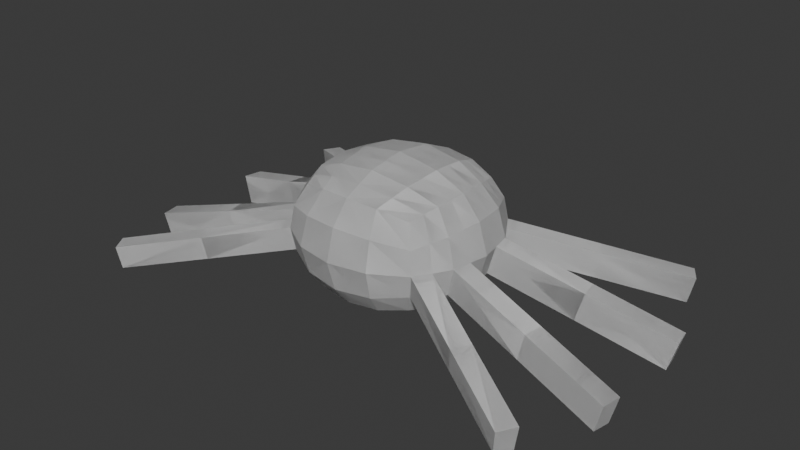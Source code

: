 # Source: EDDERKOP.blend  (saved by Blender 4.4.32; exported with 4.5.12 LTS)
import bpy
from mathutils import Matrix  # noqa: F401  (used for matrix-valued properties, if any)

bpy.ops.wm.read_factory_settings(use_empty=True)
scene = bpy.context.scene
scene.name = 'Scene'

# ---- collections
col_collection = bpy.data.collections.new('Collection'); scene.collection.children.link(col_collection)

# ---- world
world_world = bpy.data.worlds.new('World'); scene.world = world_world
world_world.use_nodes = True; world_world.node_tree.nodes.clear()
_N = world_world.node_tree.nodes; _L = world_world.node_tree.links
n0 = _N.new('ShaderNodeOutputWorld'); n0.name = 'World Output'; n0.location = (300, 300)
n1 = _N.new('ShaderNodeBackground'); n1.name = 'Background'; n1.location = (10, 300)
n1.inputs[0].default_value = (0.05088, 0.05088, 0.05088, 1.0)
_L.new(n1.outputs[0], n0.inputs[0])
n0.is_active_output = True
world_world.color = (0.05088, 0.05088, 0.05088)
world_world.sun_shadow_jitter_overblur = 0.0

# ---- meshes
me_cube_001 = bpy.data.meshes.new('Cube.001')
me_cube_001.from_pydata([(1.0, -1.0, -0.7314), (1.0, -1.0, 0.7314), (1.0, 1.0, -0.7314), (1.0, 1.0, 0.7314), (0.5227, 1.154, -0.8439), (0.0, 1.207, -0.8826), (0.0, 1.207, 0.8826), (0.5227, 1.154, 0.8439), (1.154, 1.154, 0.3823), (1.207, 1.207, 1.123e-09), (1.154, 1.154, -0.3823), (1.154, -0.5227, -0.8439), (1.207, 0.0, -0.8826), (1.154, 0.5227, -0.8439), (1.154, 0.5227, 0.8439), (1.207, 0.0, 0.8826), (1.154, -0.5227, 0.8439), (1.154, -1.154, 0.3823), (1.207, -1.207, 1.123e-09), (1.154, -1.154, -0.3823), (0.0, -1.207, -0.8826), (0.5227, -1.154, -0.8439), (0.5227, -1.154, 0.8439), (0.0, -1.207, 0.8826), (0.6571, 0.6143, 1.041), (0.704, 0.0, 1.109), (0.6571, -0.6143, 1.041), (0.0, 0.6491, 1.132), (0.0, 0.0, 1.219), (0.0, -0.6491, 1.132), (0.0, 0.6491, -1.132), (0.0, 0.0, -1.219), (0.0, -0.6491, -1.132), (0.6571, 0.6143, -1.041), (0.704, 0.0, -1.109), (0.6571, -0.6143, -1.041), (0.6143, -1.423, -0.4806), (0.0, -1.516, -0.5149), (0.6491, -1.547, 1.123e-09), (0.0, -1.667, 1.123e-09), (0.6143, -1.423, 0.4806), (0.0, -1.516, 0.5149), (1.423, 0.6143, -0.4806), (1.516, 0.0, -0.5149), (1.423, -0.6143, -0.4806), (1.547, 0.6491, 1.123e-09), (1.667, 0.0, 1.123e-09), (1.547, -0.6491, 1.123e-09), (1.423, 0.6143, 0.4806), (1.516, 0.0, 0.5149), (1.423, -0.6143, 0.4806), (0.0, 1.516, -0.5149), (0.6143, 1.423, -0.4806), (0.0, 1.667, 1.123e-09), (0.6491, 1.547, 1.123e-09), (0.0, 1.516, 0.5149), (0.6143, 1.423, 0.4806), (1.18, -0.2613, -0.8633), (1.18, -0.2613, 0.8633), (0.6806, -0.3072, 1.075), (0.0, -0.3246, 1.175), (0.0, -0.3246, -1.175), (0.6806, -0.3072, -1.075), (1.47, -0.3072, -0.4978), (1.607, -0.3246, 1.123e-09), (1.47, -0.3072, 0.4978), (1.18, 0.2613, -0.8633), (1.18, 0.2613, 0.8633), (0.6806, 0.3072, 1.075), (0.0, 0.3246, 1.175), (0.0, 0.3246, -1.175), (0.6806, 0.3072, -1.075), (1.47, 0.3072, -0.4978), (1.607, 0.3246, 1.123e-09), (1.47, 0.3072, 0.4978), (1.077, 0.7613, -0.7877), (1.077, 0.7613, 0.7877), (0.5899, 0.8841, 0.9423), (0.0, 0.9279, 1.007), (0.0, 0.9279, -1.007), (0.5899, 0.8841, -0.9423), (1.288, 0.8841, -0.4315), (1.377, 0.9279, 1.123e-09), (1.288, 0.8841, 0.4315), (1.077, -0.7613, 0.7877), (1.077, -0.7613, -0.7877), (0.5899, -0.8841, 0.9423), (0.0, -0.9279, 1.007), (0.0, -0.9279, -1.007), (0.5899, -0.8841, -0.9423), (1.288, -0.8841, -0.4315), (1.377, -0.9279, 1.123e-09), (1.288, -0.8841, 0.4315), (1.207, 1.207, 1.123e-09), (1.154, 1.154, -0.3823), (1.207, -1.207, 1.123e-09), (1.154, -1.154, -0.3823), (1.288, -0.8841, -0.4315), (1.47, -0.3072, -0.4978), (1.423, -0.6143, -0.4806), (1.377, -0.9279, 1.123e-09), (1.607, -0.3246, 1.123e-09), (1.547, -0.6491, 1.123e-09), (1.547, 0.6491, 1.123e-09), (1.423, 0.6143, -0.4806), (1.47, 0.3072, -0.4978), (1.607, 0.3246, 1.123e-09), (1.288, 0.8841, -0.4315), (1.377, 0.9279, 1.123e-09), (1.207, -1.207, 1.123e-09), (1.154, -1.154, -0.3823), (1.288, -0.8841, -0.4315), (1.377, -0.9279, 1.123e-09), (3.75, -2.674, -0.617), (3.697, -2.621, -0.9993), (3.831, -2.351, -1.048), (3.92, -2.395, -0.617), (4.32, -0.8097, -1.287), (4.273, -1.117, -1.27), (4.457, -0.8271, -0.7891), (4.398, -1.152, -0.7891), (4.398, 1.152, -0.7891), (4.273, 1.117, -1.27), (4.32, 0.8097, -1.287), (4.457, 0.8271, -0.7891), (3.75, 2.674, -0.617), (3.697, 2.621, -0.9993), (3.831, 2.351, -1.048), (3.92, 2.395, -0.617), (2.425, -1.888, -0.6908), (2.478, -1.94, -0.3085), (2.648, -1.662, -0.3085), (2.56, -1.618, -0.74), (3.032, -0.5758, -0.3945), (2.895, -0.5584, -0.8923), (2.848, -0.8656, -0.8752), (2.972, -0.9004, -0.3945), (3.032, 0.5758, -0.3945), (2.972, 0.9004, -0.3945), (2.848, 0.8656, -0.8752), (2.895, 0.5584, -0.8923), (2.648, 1.662, -0.3085), (2.478, 1.94, -0.3085), (2.425, 1.888, -0.6908), (2.56, 1.618, -0.74)], [], [(56, 7, 3, 8), (92, 84, 1, 17), (89, 85, 0, 21), (84, 86, 22, 1), (86, 87, 23, 22), (76, 77, 24, 14), (67, 68, 25, 15), (58, 59, 26, 16), (77, 78, 27, 24), (68, 69, 28, 25), (59, 60, 29, 26), (88, 89, 21, 20), (79, 80, 33, 30), (70, 71, 34, 31), (61, 62, 35, 32), (80, 75, 13, 33), (71, 66, 12, 34), (62, 57, 11, 35), (0, 19, 36, 21), (21, 36, 37, 20), (19, 18, 38, 36), (36, 38, 39, 37), (18, 17, 40, 38), (38, 40, 41, 39), (17, 1, 22, 40), (40, 22, 23, 41), (85, 90, 19, 0), (72, 42, 104, 105), (91, 92, 17, 18), (75, 81, 42, 13), (66, 72, 43, 12), (57, 63, 44, 11), (81, 82, 45, 42), (72, 73, 46, 43), (82, 81, 107, 108), (82, 83, 48, 45), (73, 74, 49, 46), (64, 65, 50, 47), (83, 76, 14, 48), (74, 67, 15, 49), (65, 58, 16, 50), (4, 52, 10, 2), (52, 54, 9, 10), (54, 56, 8, 9), (5, 51, 52, 4), (51, 53, 54, 52), (53, 55, 56, 54), (55, 6, 7, 56), (49, 15, 58, 65), (46, 49, 65, 64), (43, 46, 64, 63), (12, 43, 63, 57), (34, 12, 57, 62), (31, 34, 62, 61), (25, 28, 60, 59), (15, 25, 59, 58), (48, 14, 67, 74), (45, 48, 74, 73), (42, 45, 103, 104), (13, 42, 72, 66), (33, 13, 66, 71), (30, 33, 71, 70), (24, 27, 69, 68), (14, 24, 68, 67), (8, 3, 76, 83), (9, 8, 83, 82), (19, 90, 97, 96), (2, 10, 81, 75), (4, 2, 75, 80), (5, 4, 80, 79), (7, 6, 78, 77), (3, 7, 77, 76), (47, 50, 92, 91), (44, 47, 91, 90), (11, 44, 90, 85), (32, 35, 89, 88), (26, 29, 87, 86), (16, 26, 86, 84), (35, 11, 85, 89), (50, 16, 84, 92), (100, 95, 109, 112), (134, 133, 119, 117), (138, 137, 124, 121), (142, 141, 128, 125), (47, 44, 99, 102), (90, 91, 100, 97), (45, 73, 106, 103), (44, 63, 98, 99), (91, 18, 95, 100), (81, 10, 94, 107), (10, 9, 93, 94), (63, 64, 101, 98), (9, 82, 108, 93), (18, 19, 96, 95), (73, 72, 105, 106), (64, 47, 102, 101), (130, 129, 114, 113), (97, 100, 112, 111), (96, 97, 111, 110), (95, 96, 110, 109), (115, 116, 113, 114), (132, 131, 116, 115), (129, 132, 115, 114), (131, 130, 113, 116), (117, 119, 120, 118), (136, 135, 118, 120), (133, 136, 120, 119), (135, 134, 117, 118), (122, 121, 124, 123), (139, 138, 121, 122), (137, 140, 123, 124), (140, 139, 122, 123), (126, 125, 128, 127), (143, 142, 125, 126), (141, 144, 127, 128), (144, 143, 126, 127), (112, 109, 130, 131), (110, 111, 132, 129), (111, 112, 131, 132), (109, 110, 129, 130), (99, 98, 134, 135), (101, 102, 136, 133), (102, 99, 135, 136), (98, 101, 133, 134), (105, 104, 139, 140), (106, 105, 140, 137), (104, 103, 138, 139), (103, 106, 137, 138), (107, 94, 143, 144), (108, 107, 144, 141), (94, 93, 142, 143), (93, 108, 141, 142)])
_uv = me_cube_001.uv_layers.new(name='UVMap')
_uv.uv.foreach_set('vector', [0.5625, 0.4375, 0.625, 0.4375, 0.625, 0.5, 0.5625, 0.5, 0.5625, 0.7188, 0.625, 0.7188, 0.625, 0.75, 0.5625, 0.75, 0.3125, 0.7188, 0.375, 0.7188, 0.375, 0.75, 0.3125, 0.75, 0.625, 0.7188, 0.6875, 0.7188, 0.6875, 0.75, 0.625, 0.75, 0.6875, 0.7188, 0.75, 0.7188, 0.75, 0.75, 0.6875, 0.75, 0.625, 0.5312, 0.6875, 0.5312, 0.6875, 0.5625, 0.625, 0.5625, 0.625, 0.5938, 0.6875, 0.5938, 0.6875, 0.625, 0.625, 0.625, 0.625, 0.6562, 0.6875, 0.6562, 0.6875, 0.6875, 0.625, 0.6875, 0.6875, 0.5312, 0.75, 0.5312, 0.75, 0.5625, 0.6875, 0.5625, 0.6875, 0.5938, 0.75, 0.5938, 0.75, 0.625, 0.6875, 0.625, 0.6875, 0.6562, 0.75, 0.6562, 0.75, 0.6875, 0.6875, 0.6875, 0.25, 0.7188, 0.3125, 0.7188, 0.3125, 0.75, 0.25, 0.75, 0.25, 0.5312, 0.3125, 0.5312, 0.3125, 0.5625, 0.25, 0.5625, 0.25, 0.5938, 0.3125, 0.5938, 0.3125, 0.625, 0.25, 0.625, 0.25, 0.6562, 0.3125, 0.6562, 0.3125, 0.6875, 0.25, 0.6875, 0.3125, 0.5312, 0.375, 0.5312, 0.375, 0.5625, 0.3125, 0.5625, 0.3125, 0.5938, 0.375, 0.5938, 0.375, 0.625, 0.3125, 0.625, 0.3125, 0.6562, 0.375, 0.6562, 0.375, 0.6875, 0.3125, 0.6875, 0.375, 0.75, 0.4375, 0.75, 0.4375, 0.8125, 0.375, 0.8125, 0.375, 0.8125, 0.4375, 0.8125, 0.4375, 0.875, 0.375, 0.875, 0.4375, 0.75, 0.5, 0.75, 0.5, 0.8125, 0.4375, 0.8125, 0.4375, 0.8125, 0.5, 0.8125, 0.5, 0.875, 0.4375, 0.875, 0.5, 0.75, 0.5625, 0.75, 0.5625, 0.8125, 0.5, 0.8125, 0.5, 0.8125, 0.5625, 0.8125, 0.5625, 0.875, 0.5, 0.875, 0.5625, 0.75, 0.625, 0.75, 0.625, 0.8125, 0.5625, 0.8125, 0.5625, 0.8125, 0.625, 0.8125, 0.625, 0.875, 0.5625, 0.875, 0.375, 0.7188, 0.4375, 0.7188, 0.4375, 0.75, 0.375, 0.75, 0.4375, 0.5938, 0.4375, 0.5625, 0.4375, 0.5625, 0.4375, 0.5938, 0.5, 0.7188, 0.5625, 0.7188, 0.5625, 0.75, 0.5, 0.75, 0.375, 0.5312, 0.4375, 0.5312, 0.4375, 0.5625, 0.375, 0.5625, 0.375, 0.5938, 0.4375, 0.5938, 0.4375, 0.625, 0.375, 0.625, 0.375, 0.6562, 0.4375, 0.6562, 0.4375, 0.6875, 0.375, 0.6875, 0.4375, 0.5312, 0.5, 0.5312, 0.5, 0.5625, 0.4375, 0.5625, 0.4375, 0.5938, 0.5, 0.5938, 0.5, 0.625, 0.4375, 0.625, 0.5, 0.5312, 0.4375, 0.5312, 0.4375, 0.5312, 0.5, 0.5312, 0.5, 0.5312, 0.5625, 0.5312, 0.5625, 0.5625, 0.5, 0.5625, 0.5, 0.5938, 0.5625, 0.5938, 0.5625, 0.625, 0.5, 0.625, 0.5, 0.6562, 0.5625, 0.6562, 0.5625, 0.6875, 0.5, 0.6875, 0.5625, 0.5312, 0.625, 0.5312, 0.625, 0.5625, 0.5625, 0.5625, 0.5625, 0.5938, 0.625, 0.5938, 0.625, 0.625, 0.5625, 0.625, 0.5625, 0.6562, 0.625, 0.6562, 0.625, 0.6875, 0.5625, 0.6875, 0.375, 0.4375, 0.4375, 0.4375, 0.4375, 0.5, 0.375, 0.5, 0.4375, 0.4375, 0.5, 0.4375, 0.5, 0.5, 0.4375, 0.5, 0.5, 0.4375, 0.5625, 0.4375, 0.5625, 0.5, 0.5, 0.5, 0.375, 0.375, 0.4375, 0.375, 0.4375, 0.4375, 0.375, 0.4375, 0.4375, 0.375, 0.5, 0.375, 0.5, 0.4375, 0.4375, 0.4375, 0.5, 0.375, 0.5625, 0.375, 0.5625, 0.4375, 0.5, 0.4375, 0.5625, 0.375, 0.625, 0.375, 0.625, 0.4375, 0.5625, 0.4375, 0.5625, 0.625, 0.625, 0.625, 0.625, 0.6562, 0.5625, 0.6562, 0.5, 0.625, 0.5625, 0.625, 0.5625, 0.6562, 0.5, 0.6562, 0.4375, 0.625, 0.5, 0.625, 0.5, 0.6562, 0.4375, 0.6562, 0.375, 0.625, 0.4375, 0.625, 0.4375, 0.6562, 0.375, 0.6562, 0.3125, 0.625, 0.375, 0.625, 0.375, 0.6562, 0.3125, 0.6562, 0.25, 0.625, 0.3125, 0.625, 0.3125, 0.6562, 0.25, 0.6562, 0.6875, 0.625, 0.75, 0.625, 0.75, 0.6562, 0.6875, 0.6562, 0.625, 0.625, 0.6875, 0.625, 0.6875, 0.6562, 0.625, 0.6562, 0.5625, 0.5625, 0.625, 0.5625, 0.625, 0.5938, 0.5625, 0.5938, 0.5, 0.5625, 0.5625, 0.5625, 0.5625, 0.5938, 0.5, 0.5938, 0.4375, 0.5625, 0.5, 0.5625, 0.5, 0.5625, 0.4375, 0.5625, 0.375, 0.5625, 0.4375, 0.5625, 0.4375, 0.5938, 0.375, 0.5938, 0.3125, 0.5625, 0.375, 0.5625, 0.375, 0.5938, 0.3125, 0.5938, 0.25, 0.5625, 0.3125, 0.5625, 0.3125, 0.5938, 0.25, 0.5938, 0.6875, 0.5625, 0.75, 0.5625, 0.75, 0.5938, 0.6875, 0.5938, 0.625, 0.5625, 0.6875, 0.5625, 0.6875, 0.5938, 0.625, 0.5938, 0.5625, 0.5, 0.625, 0.5, 0.625, 0.5312, 0.5625, 0.5312, 0.5, 0.5, 0.5625, 0.5, 0.5625, 0.5312, 0.5, 0.5312, 0.4375, 0.75, 0.4375, 0.7188, 0.4375, 0.7188, 0.4375, 0.75, 0.375, 0.5, 0.4375, 0.5, 0.4375, 0.5312, 0.375, 0.5312, 0.3125, 0.5, 0.375, 0.5, 0.375, 0.5312, 0.3125, 0.5312, 0.25, 0.5, 0.3125, 0.5, 0.3125, 0.5312, 0.25, 0.5312, 0.6875, 0.5, 0.75, 0.5, 0.75, 0.5312, 0.6875, 0.5312, 0.625, 0.5, 0.6875, 0.5, 0.6875, 0.5312, 0.625, 0.5312, 0.5, 0.6875, 0.5625, 0.6875, 0.5625, 0.7188, 0.5, 0.7188, 0.4375, 0.6875, 0.5, 0.6875, 0.5, 0.7188, 0.4375, 0.7188, 0.375, 0.6875, 0.4375, 0.6875, 0.4375, 0.7188, 0.375, 0.7188, 0.25, 0.6875, 0.3125, 0.6875, 0.3125, 0.7188, 0.25, 0.7188, 0.6875, 0.6875, 0.75, 0.6875, 0.75, 0.7188, 0.6875, 0.7188, 0.625, 0.6875, 0.6875, 0.6875, 0.6875, 0.7188, 0.625, 0.7188, 0.3125, 0.6875, 0.375, 0.6875, 0.375, 0.7188, 0.3125, 0.7188, 0.5625, 0.6875, 0.625, 0.6875, 0.625, 0.7188, 0.5625, 0.7188, 0.5, 0.7188, 0.5, 0.75, 0.5, 0.75, 0.5, 0.7188, 0.4375, 0.6562, 0.5, 0.6562, 0.5, 0.6562, 0.4375, 0.6562, 0.5, 0.5625, 0.5, 0.5938, 0.5, 0.5938, 0.5, 0.5625, 0.5, 0.5, 0.5, 0.5312, 0.5, 0.5312, 0.5, 0.5, 0.5, 0.6875, 0.4375, 0.6875, 0.4375, 0.6875, 0.5, 0.6875, 0.4375, 0.7188, 0.5, 0.7188, 0.5, 0.7188, 0.4375, 0.7188, 0.5, 0.5625, 0.5, 0.5938, 0.5, 0.5938, 0.5, 0.5625, 0.4375, 0.6875, 0.4375, 0.6562, 0.4375, 0.6562, 0.4375, 0.6875, 0.5, 0.7188, 0.5, 0.75, 0.5, 0.75, 0.5, 0.7188, 0.4375, 0.5312, 0.4375, 0.5, 0.4375, 0.5, 0.4375, 0.5312, 0.4375, 0.5, 0.5, 0.5, 0.5, 0.5, 0.4375, 0.5, 0.4375, 0.6562, 0.5, 0.6562, 0.5, 0.6562, 0.4375, 0.6562, 0.5, 0.5, 0.5, 0.5312, 0.5, 0.5312, 0.5, 0.5, 0.5, 0.75, 0.4375, 0.75, 0.4375, 0.75, 0.5, 0.75, 0.5, 0.5938, 0.4375, 0.5938, 0.4375, 0.5938, 0.5, 0.5938, 0.5, 0.6562, 0.5, 0.6875, 0.5, 0.6875, 0.5, 0.6562, 0.5, 0.75, 0.4375, 0.75, 0.4375, 0.75, 0.5, 0.75, 0.4375, 0.7188, 0.5, 0.7188, 0.5, 0.7188, 0.4375, 0.7188, 0.4375, 0.75, 0.4375, 0.7188, 0.4375, 0.7188, 0.4375, 0.75, 0.5, 0.75, 0.4375, 0.75, 0.4375, 0.75, 0.5, 0.75, 0.4375, 0.7188, 0.5, 0.7188, 0.5, 0.75, 0.4375, 0.75, 0.4375, 0.7188, 0.5, 0.7188, 0.5, 0.7188, 0.4375, 0.7188, 0.4375, 0.75, 0.4375, 0.7188, 0.4375, 0.7188, 0.4375, 0.75, 0.5, 0.7188, 0.5, 0.75, 0.5, 0.75, 0.5, 0.7188, 0.4375, 0.6562, 0.5, 0.6562, 0.5, 0.6875, 0.4375, 0.6875, 0.5, 0.6875, 0.4375, 0.6875, 0.4375, 0.6875, 0.5, 0.6875, 0.5, 0.6562, 0.5, 0.6875, 0.5, 0.6875, 0.5, 0.6562, 0.4375, 0.6875, 0.4375, 0.6562, 0.4375, 0.6562, 0.4375, 0.6875, 0.4375, 0.5625, 0.5, 0.5625, 0.5, 0.5938, 0.4375, 0.5938, 0.4375, 0.5625, 0.5, 0.5625, 0.5, 0.5625, 0.4375, 0.5625, 0.5, 0.5938, 0.4375, 0.5938, 0.4375, 0.5938, 0.5, 0.5938, 0.4375, 0.5938, 0.4375, 0.5625, 0.4375, 0.5625, 0.4375, 0.5938, 0.4375, 0.5, 0.5, 0.5, 0.5, 0.5312, 0.4375, 0.5312, 0.4375, 0.5, 0.5, 0.5, 0.5, 0.5, 0.4375, 0.5, 0.5, 0.5312, 0.4375, 0.5312, 0.4375, 0.5312, 0.5, 0.5312, 0.4375, 0.5312, 0.4375, 0.5, 0.4375, 0.5, 0.4375, 0.5312, 0.5, 0.7188, 0.5, 0.75, 0.5, 0.75, 0.5, 0.7188, 0.4375, 0.75, 0.4375, 0.7188, 0.4375, 0.7188, 0.4375, 0.75, 0.4375, 0.7188, 0.5, 0.7188, 0.5, 0.7188, 0.4375, 0.7188, 0.5, 0.75, 0.4375, 0.75, 0.4375, 0.75, 0.5, 0.75, 0.4375, 0.6875, 0.4375, 0.6562, 0.4375, 0.6562, 0.4375, 0.6875, 0.5, 0.6562, 0.5, 0.6875, 0.5, 0.6875, 0.5, 0.6562, 0.5, 0.6875, 0.4375, 0.6875, 0.4375, 0.6875, 0.5, 0.6875, 0.4375, 0.6562, 0.5, 0.6562, 0.5, 0.6562, 0.4375, 0.6562, 0.4375, 0.5938, 0.4375, 0.5625, 0.4375, 0.5625, 0.4375, 0.5938, 0.5, 0.5938, 0.4375, 0.5938, 0.4375, 0.5938, 0.5, 0.5938, 0.4375, 0.5625, 0.5, 0.5625, 0.5, 0.5625, 0.4375, 0.5625, 0.5, 0.5625, 0.5, 0.5938, 0.5, 0.5938, 0.5, 0.5625, 0.4375, 0.5312, 0.4375, 0.5, 0.4375, 0.5, 0.4375, 0.5312, 0.5, 0.5312, 0.4375, 0.5312, 0.4375, 0.5312, 0.5, 0.5312, 0.4375, 0.5, 0.5, 0.5, 0.5, 0.5, 0.4375, 0.5, 0.5, 0.5, 0.5, 0.5312, 0.5, 0.5312, 0.5, 0.5])
me_cube_001.update()

# ---- objects
ob_cube = bpy.data.objects.new('Cube', me_cube_001)

# ---- transforms, parenting, visibility, modifiers, constraints
ob_cube.location = (0.0, 0.0, 0.0)
_m = ob_cube.modifiers.new('Mirror', 'MIRROR')
_m.use_clip = True
_m = ob_cube.modifiers.new('Mirror.001', 'MIRROR')
_m.use_clip = True
_m = ob_cube.modifiers.new('Mirror.002', 'MIRROR')
_m.use_clip = True

# ---- collection membership
col_collection.objects.link(ob_cube)

# ---- scene / render settings (as saved in the file)
scene.frame_start = 1; scene.frame_end = 250; scene.frame_set(1)
scene.render.engine = 'BLENDER_EEVEE_NEXT'
bpy.context.view_layer.update()

# ---- added for rendering (the .blend has no active camera and no usable light): camera, sun
cam_auto = bpy.data.cameras.new('AutoCamera')
cam_auto.lens = 50.0
cam_auto.sensor_width = 36.0
cam_auto.clip_end = 1000.0
ob_auto_camera = bpy.data.objects.new('AutoCamera', cam_auto)
scene.collection.objects.link(ob_auto_camera)
ob_auto_camera.location = (9.89397, -11.8728, 7.88125)
ob_auto_camera.rotation_euler = (1.09748, -7.21219e-08, 0.694738)
scene.camera = ob_auto_camera
light_auto_sun = bpy.data.lights.new('AutoSun', 'SUN')
light_auto_sun.energy = 3.0
light_auto_sun.angle = 0.0523599
ob_auto_sun = bpy.data.objects.new('AutoSun', light_auto_sun)
scene.collection.objects.link(ob_auto_sun)
ob_auto_sun.rotation_euler = (0.872665, 0.174533, 0.523599)
bpy.context.view_layer.update()
